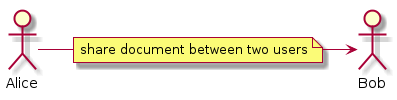

The diagram above was rendered by PlantUML. Its source (embedded in the PNG):
@startuml

note "share document between two users" as Note

actor Bob
actor Alice


Alice -right- Note
Note -right-> Bob

@enduml